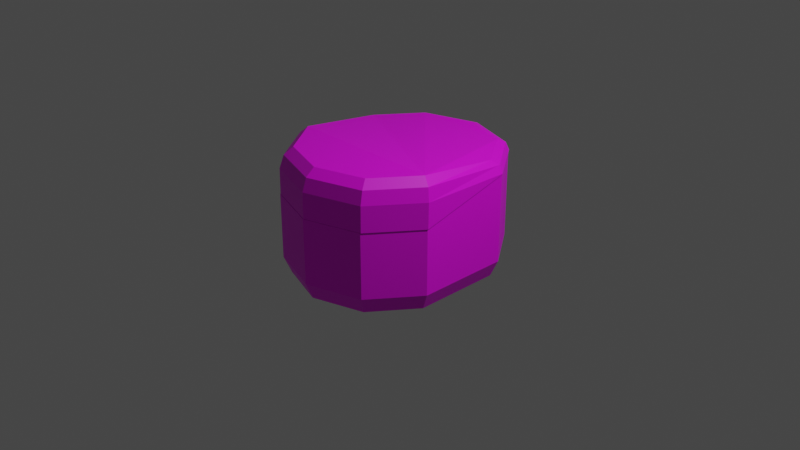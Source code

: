 # Source: cooker.blend  (saved by Blender 2.90.8; exported with 4.5.12 LTS)
import bpy
from mathutils import Matrix  # noqa: F401  (used for matrix-valued properties, if any)

bpy.ops.wm.read_factory_settings(use_empty=True)
scene = bpy.context.scene
scene.name = 'Scene'

# ---- collections
col_collection = bpy.data.collections.new('Collection'); scene.collection.children.link(col_collection)

# ---- images (referenced by path relative to the original .blend; pixels are not part of the script)
import os
ASSET_DIR = os.environ.get("B2B_ASSET_DIR", "")  # directory of the original .blend (textures are referenced by path, not embedded)
HERE = os.path.dirname(os.path.abspath(__file__))  # packed textures are extracted next to this script under _unpacked/

def load_image(name, relpath, width, height, colorspace="sRGB"):
    """Load a texture the original file referenced (path relative to the .blend, or extracted next to this script)."""
    p = next((c for c in (os.path.join(HERE, relpath), os.path.join(ASSET_DIR, relpath)) if relpath and os.path.exists(c)), "")
    if p:
        img = bpy.data.images.load(p, check_existing=True)
        img.name = name
    else:  # same state as the original file: an image datablock whose file is absent (Cycles renders it pink)
        img = bpy.data.images.new(name, width, height)
        img.source = "FILE"
        img.filepath = "//" + (relpath or name)
    img.colorspace_settings.name = colorspace
    return img
img_rice = load_image('rice', 'rice_tex.png', 1024, 1024, 'sRGB')

# ---- materials (node trees are filled in below, after node groups)
mat_material_001 = bpy.data.materials.new('Material.001')
mat_material_002 = bpy.data.materials.new('Material.002')

# ---- material node trees
mat_material_001.use_nodes = True; mat_material_001.node_tree.nodes.clear()
_N = mat_material_001.node_tree.nodes; _L = mat_material_001.node_tree.links
n0 = _N.new('ShaderNodeBsdfPrincipled'); n0.name = 'Principled BSDF'; n0.location = (10, 300)
n0.distribution = 'GGX'
n0.subsurface_method = 'BURLEY'
n0.inputs[3].default_value = 1.45
n0.inputs[27].default_value = (0.0, 0.0, 0.0, 1.0)
n0.inputs[28].default_value = 1.0
n1 = _N.new('ShaderNodeOutputMaterial'); n1.name = 'Material Output'; n1.location = (300, 300)
n2 = _N.new('ShaderNodeTexImage'); n2.name = 'Image Texture'; n2.location = (-337, 210)
n2.image = img_rice
_L.new(n0.outputs[0], n1.inputs[0])
_L.new(n2.outputs[0], n0.inputs[0])
n1.is_active_output = True
mat_material_002.use_nodes = True; mat_material_002.node_tree.nodes.clear()
_N = mat_material_002.node_tree.nodes; _L = mat_material_002.node_tree.links
n0 = _N.new('ShaderNodeBsdfPrincipled'); n0.name = 'Principled BSDF'; n0.location = (10, 300)
n0.distribution = 'GGX'
n0.subsurface_method = 'BURLEY'
n0.inputs[3].default_value = 1.45
n0.inputs[27].default_value = (0.0, 0.0, 0.0, 1.0)
n0.inputs[28].default_value = 1.0
n1 = _N.new('ShaderNodeOutputMaterial'); n1.name = 'Material Output'; n1.location = (300, 300)
_L.new(n0.outputs[0], n1.inputs[0])
n1.is_active_output = True

# ---- world
world_world = bpy.data.worlds.new('World'); scene.world = world_world
world_world.use_nodes = True; world_world.node_tree.nodes.clear()
_N = world_world.node_tree.nodes; _L = world_world.node_tree.links
n0 = _N.new('ShaderNodeOutputWorld'); n0.name = 'World Output'; n0.location = (300, 300)
n1 = _N.new('ShaderNodeBackground'); n1.name = 'Background'; n1.location = (10, 300)
n1.inputs[0].default_value = (0.05088, 0.05088, 0.05088, 1.0)
_L.new(n1.outputs[0], n0.inputs[0])
n0.is_active_output = True
world_world.color = (0.05088, 0.05088, 0.05088)
world_world.use_sun_shadow = False
world_world.sun_shadow_jitter_overblur = 0.0

# ---- cameras
cam_camera = bpy.data.cameras.new('Camera')
cam_camera.clip_end = 100.0
cam_camera.ortho_scale = 7.314

# ---- lights
light_light = bpy.data.lights.new('Light', 'POINT')
light_light.transmission_factor = 0.0
light_light.energy = 1000.0
light_light.shadow_soft_size = 0.1
light_light.shadow_maximum_resolution = 0.006
light_light.use_absolute_resolution = True

# ---- meshes
me_cylinder = bpy.data.meshes.new('Cylinder')
me_cylinder.from_pydata([(0.0002185, 0.9134, 0.6197), (0.4511, 0.7656, 0.6271), (0.7279, 0.3812, 0.6471), (0.7279, -0.3181, 0.4463), (0.588, -1.038, 0.4083), (0.0002184, -1.229, 0.4083), (-0.5876, -1.038, 0.4083), (-0.7275, -0.3181, 0.4463), (-0.7275, 0.3812, 0.6471), (-0.4507, 0.7656, 0.6271), (0.0002186, 0.8775, -0.5383), (0.0002185, 1.145, -0.2844), (0.0002185, 1.066, -0.464), (0.431, 0.7375, -0.5383), (0.588, 0.9535, -0.2844), (0.542, 0.8903, -0.464), (0.6973, 0.371, -0.5383), (0.9513, 0.4535, -0.2844), (0.8769, 0.4294, -0.464), (0.6973, -0.4557, -0.5383), (0.9513, -0.5382, -0.2844), (0.8769, -0.5141, -0.464), (0.431, -0.8222, -0.5383), (0.588, -1.038, -0.2844), (0.542, -0.9749, -0.464), (0.0002184, -0.9622, -0.5383), (0.0002184, -1.229, -0.2844), (0.0002184, -1.151, -0.464), (-0.4306, -0.8222, -0.5383), (-0.5876, -1.038, -0.2844), (-0.5416, -0.9749, -0.464), (-0.6969, -0.4557, -0.5383), (-0.9508, -0.5382, -0.2844), (-0.8765, -0.5141, -0.464), (-0.6969, 0.371, -0.5383), (-0.9508, 0.4535, -0.2844), (-0.8765, 0.4294, -0.464), (-0.4306, 0.7375, -0.5383), (-0.5876, 0.9535, -0.2844), (-0.5416, 0.8903, -0.464), (0.588, 0.9535, 0.6596), (0.0002185, 1.145, 0.6596), (0.9513, 0.4535, 0.6596), (0.9513, -0.5382, 0.4083), (-0.9508, 0.4535, 0.6596), (-0.9508, -0.5382, 0.4083), (-0.5876, 0.9535, 0.6596), (0.4511, 0.8448, 0.1683), (0.0002185, 0.9926, 0.1609), (0.7279, 0.4604, 0.1883), (0.7279, -0.239, -0.01252), (-0.7275, 0.4604, 0.1883), (-0.7275, -0.239, -0.01252), (-0.4507, 0.8448, 0.1683)], [], [(38, 46, 41, 11), (17, 42, 43, 20), (20, 43, 4, 23), (23, 4, 5, 26), (26, 5, 6, 29), (29, 6, 45, 32), (32, 45, 44, 35), (35, 44, 46, 38), (7, 3, 50, 52), (14, 40, 42, 17), (11, 41, 40, 14), (11, 14, 15, 12), (12, 15, 13, 10), (14, 17, 18, 15), (15, 18, 16, 13), (17, 20, 21, 18), (18, 21, 19, 16), (20, 23, 24, 21), (21, 24, 22, 19), (23, 26, 27, 24), (24, 27, 25, 22), (26, 29, 30, 27), (27, 30, 28, 25), (29, 32, 33, 30), (30, 33, 31, 28), (32, 35, 36, 33), (33, 36, 34, 31), (35, 38, 39, 36), (36, 39, 37, 34), (38, 11, 12, 39), (39, 12, 10, 37), (10, 13, 16, 19, 22, 25, 28, 31, 34, 37), (43, 45, 6, 5, 4), (0, 1, 40, 41), (1, 2, 42, 40), (2, 3, 43, 42), (7, 8, 44, 45), (8, 9, 46, 44), (9, 0, 41, 46), (3, 7, 45, 43), (47, 48, 53, 51, 52, 50, 49), (9, 8, 51, 53), (3, 2, 49, 50), (1, 0, 48, 47), (0, 9, 53, 48), (8, 7, 52, 51), (2, 1, 47, 49)])
_uv = me_cylinder.uv_layers.new(name='UVMap')
_uv.uv.foreach_set('vector', [0.1528, 0.5927, 0.1528, 0.9346, 0.06602, 0.9346, 0.06602, 0.5927, 0.7604, 0.5927, 0.7604, 0.9346, 0.6736, 0.9346, 0.6736, 0.6171, 0.6736, 0.6171, 0.6736, 0.9346, 0.5868, 0.9346, 0.5868, 0.6171, 0.5868, 0.6171, 0.5868, 0.9346, 0.5, 0.9346, 0.5, 0.6171, 0.5, 0.6171, 0.5, 0.9346, 0.4132, 0.9346, 0.4132, 0.6171, 0.4132, 0.6171, 0.4132, 0.9346, 0.3264, 0.9346, 0.3264, 0.6171, 0.3264, 0.6171, 0.3264, 0.9346, 0.2396, 0.9346, 0.2396, 0.5927, 0.2396, 0.5927, 0.2396, 0.9346, 0.1528, 0.9346, 0.1528, 0.5927, 0.1314, 0.2494, 0.4346, 0.2494, 0.4346, 0.2494, 0.1314, 0.2494, 0.8472, 0.5927, 0.8472, 0.9346, 0.7604, 0.9346, 0.7604, 0.5927, 0.934, 0.5927, 0.934, 0.9346, 0.8472, 0.9346, 0.8472, 0.5927, 0.934, 0.5927, 0.8472, 0.5927, 0.8506, 0.5007, 0.9306, 0.5007, 0.7218, 0.4904, 0.8346, 0.4538, 0.8067, 0.4139, 0.717, 0.4423, 0.8472, 0.5927, 0.7604, 0.5927, 0.7638, 0.5007, 0.8438, 0.5007, 0.8424, 0.4481, 0.9121, 0.3521, 0.8622, 0.3444, 0.8067, 0.4139, 0.7604, 0.5927, 0.6736, 0.6171, 0.6757, 0.5007, 0.7583, 0.5007, 0.9151, 0.3449, 0.9151, 0.2224, 0.8622, 0.223, 0.8622, 0.3444, 0.6736, 0.6171, 0.5868, 0.6171, 0.5902, 0.5007, 0.6702, 0.5007, 0.9121, 0.2152, 0.8424, 0.1192, 0.8067, 0.1535, 0.8622, 0.223, 0.5868, 0.6171, 0.5, 0.6171, 0.5034, 0.5007, 0.5834, 0.5007, 0.8346, 0.1136, 0.7218, 0.07692, 0.717, 0.1251, 0.8067, 0.1535, 0.5, 0.6171, 0.4132, 0.6171, 0.4166, 0.5007, 0.4966, 0.5007, 0.7122, 0.07692, 0.5993, 0.1136, 0.6272, 0.1535, 0.717, 0.1251, 0.4132, 0.6171, 0.3264, 0.6171, 0.3298, 0.5007, 0.4098, 0.5007, 0.5916, 0.1192, 0.5218, 0.2152, 0.5718, 0.223, 0.6272, 0.1535, 0.3264, 0.6171, 0.2396, 0.5927, 0.2417, 0.5007, 0.3243, 0.5007, 0.5189, 0.2224, 0.5189, 0.3449, 0.5718, 0.3444, 0.5718, 0.223, 0.2396, 0.5927, 0.1528, 0.5927, 0.1562, 0.5007, 0.2362, 0.5007, 0.5218, 0.3521, 0.5916, 0.4481, 0.6272, 0.4139, 0.5718, 0.3444, 0.1528, 0.5927, 0.06602, 0.5927, 0.06942, 0.5007, 0.1494, 0.5007, 0.5993, 0.4538, 0.7122, 0.4904, 0.717, 0.4423, 0.6272, 0.4139, 0.717, 0.4423, 0.8067, 0.4139, 0.8622, 0.3444, 0.8622, 0.223, 0.8067, 0.1535, 0.717, 0.1251, 0.6272, 0.1535, 0.5718, 0.223, 0.5718, 0.3444, 0.6272, 0.4139, 0.4811, 0.2193, 0.0849, 0.2193, 0.1606, 0.1151, 0.283, 0.07536, 0.4055, 0.1151, 0.283, 0.449, 0.3769, 0.4194, 0.4055, 0.4522, 0.283, 0.492, 0.3769, 0.4194, 0.4346, 0.3475, 0.4811, 0.348, 0.4055, 0.4522, 0.4346, 0.3475, 0.4346, 0.2494, 0.4811, 0.2193, 0.4811, 0.348, 0.1314, 0.2494, 0.1314, 0.3475, 0.0849, 0.348, 0.0849, 0.2193, 0.1314, 0.3475, 0.1891, 0.4194, 0.1606, 0.4522, 0.0849, 0.348, 0.1891, 0.4194, 0.283, 0.449, 0.283, 0.492, 0.1606, 0.4522, 0.4346, 0.2494, 0.1314, 0.2494, 0.0849, 0.2193, 0.4811, 0.2193, 0.3769, 0.4194, 0.283, 0.449, 0.1891, 0.4194, 0.1314, 0.3475, 0.1314, 0.2494, 0.4346, 0.2494, 0.4346, 0.3475, 0.1891, 0.4194, 0.1314, 0.3475, 0.1314, 0.3475, 0.1891, 0.4194, 0.4346, 0.2494, 0.4346, 0.3475, 0.4346, 0.3475, 0.4346, 0.2494, 0.3769, 0.4194, 0.283, 0.449, 0.283, 0.449, 0.3769, 0.4194, 0.283, 0.449, 0.1891, 0.4194, 0.1891, 0.4194, 0.283, 0.449, 0.1314, 0.3475, 0.1314, 0.2494, 0.1314, 0.2494, 0.1314, 0.3475, 0.4346, 0.3475, 0.3769, 0.4194, 0.3769, 0.4194, 0.4346, 0.3475])
me_cylinder.materials.append(mat_material_001)
me_cylinder.use_remesh_fix_poles = True
me_cylinder.use_remesh_preserve_attributes = False
me_cylinder.use_mirror_vertex_groups = False
me_cylinder.update()
me_cylinder_001 = bpy.data.meshes.new('Cylinder.001')
me_cylinder_001.from_pydata([(-0.001259, 2.37, 0.2639), (0.5865, 2.179, 0.2639), (0.9498, 1.679, 0.2639), (0.9498, 0.6874, 0.01259), (0.5865, 0.1874, 0.01259), (-0.001259, -0.003543, 0.01259), (-0.589, 0.1874, 0.01259), (-0.9523, 0.6874, 0.01259), (-0.9523, 1.679, 0.2639), (-0.589, 2.179, 0.2639), (0.01452, 2.234, -0.2277), (0.0006039, 2.369, -0.006582), (0.008213, 2.327, -0.1464), (0.5295, 2.067, -0.2277), (0.5884, 2.178, -0.006582), (0.5747, 2.143, -0.1464), (0.8477, 1.629, -0.2277), (0.9517, 1.678, -0.006582), (0.9248, 1.661, -0.1464), (0.832, 0.7257, -0.1106), (0.9498, 0.6874, 0.007239), (0.9153, 0.6987, -0.07609), (0.5137, 0.2877, -0.1106), (0.5865, 0.1874, 0.007239), (0.5652, 0.2168, -0.07609), (-0.001259, 0.1204, -0.1106), (-0.001259, -0.003543, 0.007239), (-0.001259, 0.03275, -0.07609), (-0.5162, 0.2877, -0.1106), (-0.589, 0.1874, 0.007239), (-0.5677, 0.2168, -0.07609), (-0.8345, 0.7257, -0.1106), (-0.9523, 0.6874, 0.007239), (-0.9178, 0.6987, -0.07609), (-0.8187, 1.629, -0.2277), (-0.9505, 1.678, -0.006582), (-0.9083, 1.661, -0.1464), (-0.5004, 2.067, -0.2277), (-0.5872, 2.178, -0.006582), (-0.5582, 2.143, -0.1464)], [], [(38, 9, 0, 11), (17, 2, 3, 20), (20, 3, 4, 23), (23, 4, 5, 26), (26, 5, 6, 29), (29, 6, 7, 32), (32, 7, 8, 35), (35, 8, 9, 38), (1, 0, 9, 8, 7, 6, 5, 4, 3, 2), (14, 1, 2, 17), (11, 0, 1, 14), (11, 14, 15, 12), (12, 15, 13, 10), (14, 17, 18, 15), (15, 18, 16, 13), (17, 20, 21, 18), (18, 21, 19, 16), (20, 23, 24, 21), (21, 24, 22, 19), (23, 26, 27, 24), (24, 27, 25, 22), (26, 29, 30, 27), (27, 30, 28, 25), (29, 32, 33, 30), (30, 33, 31, 28), (32, 35, 36, 33), (33, 36, 34, 31), (35, 38, 39, 36), (36, 39, 37, 34), (38, 11, 12, 39), (39, 12, 10, 37), (10, 13, 16, 34, 37), (34, 16, 19, 22, 25, 28, 31)])
_uv = me_cylinder_001.uv_layers.new(name='UVMap')
_uv.uv.foreach_set('vector', [0.1528, 0.6372, 0.1528, 0.9346, 0.06602, 0.9346, 0.06602, 0.6372, 0.7604, 0.6372, 0.7604, 0.9346, 0.6736, 0.9346, 0.6736, 0.9158, 0.6736, 0.9158, 0.6736, 0.9346, 0.5868, 0.9346, 0.5868, 0.9158, 0.5868, 0.9158, 0.5868, 0.9346, 0.5, 0.9346, 0.5, 0.9158, 0.5, 0.9158, 0.5, 0.9346, 0.4132, 0.9346, 0.4132, 0.9158, 0.4132, 0.9158, 0.4132, 0.9346, 0.3264, 0.9346, 0.3264, 0.9158, 0.3264, 0.9158, 0.3264, 0.9346, 0.2396, 0.9346, 0.2396, 0.6372, 0.2396, 0.6372, 0.2396, 0.9346, 0.1528, 0.9346, 0.1528, 0.6372, 0.4055, 0.4522, 0.283, 0.492, 0.1606, 0.4522, 0.0849, 0.348, 0.0849, 0.2193, 0.1606, 0.1151, 0.283, 0.07536, 0.4055, 0.1151, 0.4811, 0.2193, 0.4811, 0.348, 0.8472, 0.6372, 0.8472, 0.9346, 0.7604, 0.9346, 0.7604, 0.6372, 0.934, 0.6372, 0.934, 0.9346, 0.8472, 0.9346, 0.8472, 0.6372, 0.934, 0.6372, 0.8472, 0.6372, 0.8488, 0.5007, 0.9324, 0.5007, 0.7192, 0.4913, 0.8372, 0.4529, 0.8243, 0.4341, 0.717, 0.4687, 0.8472, 0.6372, 0.7604, 0.6372, 0.762, 0.5007, 0.8456, 0.5007, 0.8408, 0.4503, 0.9137, 0.3499, 0.8906, 0.347, 0.8243, 0.4341, 0.7604, 0.6372, 0.6736, 0.9158, 0.6746, 0.5007, 0.7594, 0.5007, 0.9151, 0.3466, 0.9151, 0.2208, 0.8906, 0.2204, 0.8906, 0.347, 0.6736, 0.9158, 0.5868, 0.9158, 0.5884, 0.5007, 0.672, 0.5007, 0.9137, 0.2174, 0.8408, 0.117, 0.8243, 0.1332, 0.8906, 0.2204, 0.5868, 0.9158, 0.5, 0.9158, 0.5016, 0.5007, 0.5852, 0.5007, 0.8372, 0.1144, 0.7192, 0.07609, 0.717, 0.0986, 0.8243, 0.1332, 0.5, 0.9158, 0.4132, 0.9158, 0.4148, 0.5007, 0.4984, 0.5007, 0.7148, 0.07609, 0.5968, 0.1144, 0.6097, 0.1332, 0.717, 0.0986, 0.4132, 0.9158, 0.3264, 0.9158, 0.328, 0.5007, 0.4116, 0.5007, 0.5932, 0.117, 0.5202, 0.2174, 0.5434, 0.2204, 0.6097, 0.1332, 0.3264, 0.9158, 0.2396, 0.6372, 0.2406, 0.5007, 0.3254, 0.5007, 0.5189, 0.2208, 0.5189, 0.3466, 0.5434, 0.347, 0.5434, 0.2204, 0.2396, 0.6372, 0.1528, 0.6372, 0.1544, 0.5007, 0.238, 0.5007, 0.5202, 0.3499, 0.5932, 0.4503, 0.6097, 0.4341, 0.5434, 0.347, 0.1528, 0.6372, 0.06602, 0.6372, 0.0676, 0.5007, 0.1512, 0.5007, 0.5968, 0.4529, 0.7148, 0.4913, 0.717, 0.4687, 0.6097, 0.4341, 0.717, 0.4687, 0.8243, 0.4341, 0.8906, 0.347, 0.5434, 0.347, 0.6097, 0.4341, 0.5434, 0.347, 0.8906, 0.347, 0.8906, 0.2204, 0.8243, 0.1332, 0.717, 0.0986, 0.6097, 0.1332, 0.5434, 0.2204])
me_cylinder_001.materials.append(mat_material_001)
me_cylinder_001.use_remesh_fix_poles = True
me_cylinder_001.use_remesh_preserve_attributes = False
me_cylinder_001.use_mirror_vertex_groups = False
me_cylinder_001.update()
me_cube_001 = bpy.data.meshes.new('Cube.001')
me_cube_001.from_pydata([(-1.0, -1.333, -1.0), (-1.0, -1.333, 0.1104), (-1.0, 1.0, -1.0), (-1.0, 1.0, 1.0), (1.0, -1.333, -1.0), (1.0, -1.333, 0.1104), (1.0, 1.0, -1.0), (1.0, 1.0, 1.0), (0.3333, 1.642, -1.0), (-0.3333, 1.0, -1.0), (-0.3333, 1.642, 1.0), (0.3333, 1.642, 1.0), (-0.3333, -1.333, -1.0), (0.3333, -1.333, -1.0), (0.3333, -1.333, 0.1104), (-0.3333, -1.333, 0.1104), (-1.0, -1.333, -0.3594), (-1.0, -1.333, -0.5824), (-1.0, 1.0, 0.3072), (-1.0, 1.0, -0.3594), (1.0, 1.0, 0.3072), (1.0, 1.0, -0.3594), (1.0, -1.333, -0.5824), (1.0, -1.333, -0.3594), (0.3333, -1.333, -0.5824), (0.3333, -1.333, -0.3594), (-0.3333, -1.333, -0.5824), (-0.3333, -1.333, -0.3594), (-0.3333, 1.642, 0.3072), (-0.3333, 1.642, -0.3594), (0.3333, 1.642, 0.3072), (0.3333, 1.642, -0.3594), (0.0, 2.052, -1.0), (0.0, 2.052, 1.0), (0.0, -1.333, -1.0), (0.0, -1.333, 0.1104), (0.0, 2.052, -0.3594), (0.0, 2.052, 0.3072), (0.0, -1.333, -0.3594), (0.0, -1.333, -0.5824)], [], [(17, 1, 3, 18), (30, 11, 7, 20), (20, 7, 5, 22), (26, 15, 1, 17), (8, 6, 4, 13), (10, 3, 1, 15), (7, 11, 14, 5), (33, 10, 15, 35), (2, 9, 12, 0), (32, 8, 13, 34), (22, 5, 14, 24), (39, 35, 15, 26), (18, 3, 10, 28), (37, 33, 11, 30), (32, 36, 31, 8), (36, 37, 30, 31), (2, 19, 29, 9), (19, 18, 28, 29), (34, 38, 27, 12), (38, 39, 26, 27), (4, 23, 25, 13), (23, 22, 24, 25), (12, 27, 16, 0), (27, 26, 17, 16), (6, 21, 23, 4), (21, 20, 22, 23), (8, 31, 21, 6), (31, 30, 20, 21), (0, 16, 19, 2), (16, 17, 18, 19), (25, 24, 39, 38), (13, 25, 38, 34), (29, 28, 37, 36), (9, 29, 36, 32), (28, 10, 33, 37), (24, 14, 35, 39), (9, 32, 34, 12), (11, 33, 35, 14)])
_uv = me_cube_001.uv_layers.new(name='UVMap')
_uv.uv.foreach_set('vector', [0.5384, 0.0, 0.625, 0.0, 0.625, 0.25, 0.5384, 0.25, 0.5384, 0.4167, 0.625, 0.4167, 0.625, 0.5, 0.5384, 0.5, 0.5384, 0.5, 0.625, 0.5, 0.625, 0.75, 0.5384, 0.75, 0.5384, 0.9167, 0.625, 0.9167, 0.625, 1.0, 0.5384, 1.0, 0.2917, 0.5, 0.375, 0.5, 0.375, 0.75, 0.2917, 0.75, 0.7917, 0.5, 0.875, 0.5, 0.875, 0.75, 0.7917, 0.75, 0.625, 0.5, 0.7083, 0.5, 0.7083, 0.75, 0.625, 0.75, 0.75, 0.5, 0.7917, 0.5, 0.7917, 0.75, 0.75, 0.75, 0.125, 0.5, 0.2083, 0.5, 0.2083, 0.75, 0.125, 0.75, 0.25, 0.5, 0.2917, 0.5, 0.2917, 0.75, 0.25, 0.75, 0.5384, 0.75, 0.625, 0.75, 0.625, 0.8333, 0.5384, 0.8333, 0.5384, 0.875, 0.625, 0.875, 0.625, 0.9167, 0.5384, 0.9167, 0.5384, 0.25, 0.625, 0.25, 0.625, 0.3333, 0.5384, 0.3333, 0.5384, 0.375, 0.625, 0.375, 0.625, 0.4167, 0.5384, 0.4167, 0.375, 0.375, 0.4551, 0.375, 0.4551, 0.4167, 0.375, 0.4167, 0.4551, 0.375, 0.5384, 0.375, 0.5384, 0.4167, 0.4551, 0.4167, 0.375, 0.25, 0.4551, 0.25, 0.4551, 0.3333, 0.375, 0.3333, 0.4551, 0.25, 0.5384, 0.25, 0.5384, 0.3333, 0.4551, 0.3333, 0.375, 0.875, 0.4551, 0.875, 0.4551, 0.9167, 0.375, 0.9167, 0.4551, 0.875, 0.5384, 0.875, 0.5384, 0.9167, 0.4551, 0.9167, 0.375, 0.75, 0.4551, 0.75, 0.4551, 0.8333, 0.375, 0.8333, 0.4551, 0.75, 0.5384, 0.75, 0.5384, 0.8333, 0.4551, 0.8333, 0.375, 0.9167, 0.4551, 0.9167, 0.4551, 1.0, 0.375, 1.0, 0.4551, 0.9167, 0.5384, 0.9167, 0.5384, 1.0, 0.4551, 1.0, 0.375, 0.5, 0.4551, 0.5, 0.4551, 0.75, 0.375, 0.75, 0.4551, 0.5, 0.5384, 0.5, 0.5384, 0.75, 0.4551, 0.75, 0.375, 0.4167, 0.4551, 0.4167, 0.4551, 0.5, 0.375, 0.5, 0.4551, 0.4167, 0.5384, 0.4167, 0.5384, 0.5, 0.4551, 0.5, 0.375, 0.0, 0.4551, 0.0, 0.4551, 0.25, 0.375, 0.25, 0.4551, 0.0, 0.5384, 0.0, 0.5384, 0.25, 0.4551, 0.25, 0.4551, 0.8333, 0.5384, 0.8333, 0.5384, 0.875, 0.4551, 0.875, 0.375, 0.8333, 0.4551, 0.8333, 0.4551, 0.875, 0.375, 0.875, 0.4551, 0.3333, 0.5384, 0.3333, 0.5384, 0.375, 0.4551, 0.375, 0.375, 0.3333, 0.4551, 0.3333, 0.4551, 0.375, 0.375, 0.375, 0.5384, 0.3333, 0.625, 0.3333, 0.625, 0.375, 0.5384, 0.375, 0.5384, 0.8333, 0.625, 0.8333, 0.625, 0.875, 0.5384, 0.875, 0.2083, 0.5, 0.25, 0.5, 0.25, 0.75, 0.2083, 0.75, 0.7083, 0.5, 0.75, 0.5, 0.75, 0.75, 0.7083, 0.75])
me_cube_001.materials.append(mat_material_002)
me_cube_001.use_remesh_fix_poles = True
me_cube_001.use_remesh_preserve_attributes = False
me_cube_001.use_mirror_vertex_groups = False
me_cube_001.update()

# ---- objects
ob_light = bpy.data.objects.new('Light', light_light)
ob_camera = bpy.data.objects.new('Camera', cam_camera)
ob_cylinder = bpy.data.objects.new('Cylinder', me_cylinder)
ob_cylinder_001 = bpy.data.objects.new('Cylinder.001', me_cylinder_001)
ob_cube = bpy.data.objects.new('Cube', me_cube_001)

# ---- transforms, parenting, visibility, modifiers, constraints
ob_light.location = (4.076, 1.005, 5.904)
ob_light.rotation_euler = (0.6503, 0.05522, 1.866)
ob_light.lock_rotations_4d = False
ob_light.empty_display_type = 'ARROWS'
ob_light.color = (0.0, 0.0, 0.0, 0.0)
ob_light.lineart.crease_threshold = 0.0
ob_camera.location = (7.359, -6.926, 4.958)
ob_camera.rotation_euler = (1.109, 0.0, 0.8149)
ob_camera.lock_rotations_4d = False
ob_camera.empty_display_type = 'ARROWS'
ob_camera.color = (0.0, 0.0, 0.0, 0.0)
ob_camera.display_type = 'WIRE'
ob_camera.lineart.crease_threshold = 0.0
ob_cylinder.location = (0.0, 0.0, 0.0)
ob_cylinder.lineart.crease_threshold = 0.0
ob_cylinder_001.location = (0.008664, 1.141, 0.6722)
ob_cylinder_001.rotation_euler = (-0.002275, 3.142, 3.142)
ob_cylinder_001.lineart.crease_threshold = 0.0
ob_cube.location = (0.004377, 0.2279, 0.4574)
ob_cube.scale = (0.6842, 0.411, 0.2961)
ob_cube.lineart.crease_threshold = 0.0
_m = ob_cube.modifiers.new('Subdivision', 'SUBSURF')
_m.uv_smooth = 'PRESERVE_CORNERS'

# ---- collection membership
col_collection.objects.link(ob_light)
col_collection.objects.link(ob_camera)
col_collection.objects.link(ob_cylinder)
col_collection.objects.link(ob_cylinder_001)
col_collection.objects.link(ob_cube)

# ---- scene / render settings (as saved in the file)
scene.camera = ob_camera
scene.frame_start = 1; scene.frame_end = 250; scene.frame_set(66)
scene.render.engine = 'CYCLES'
scene.cycles.use_denoising = False
scene.cycles.samples = 128
scene.cycles.sampling_pattern = 'TABULATED_SOBOL'
scene.cycles.use_adaptive_sampling = False
scene.cycles.use_light_tree = False
scene.cycles.bake_type = 'DIFFUSE'
scene.view_settings.view_transform = 'Filmic'
bpy.context.view_layer.update()
